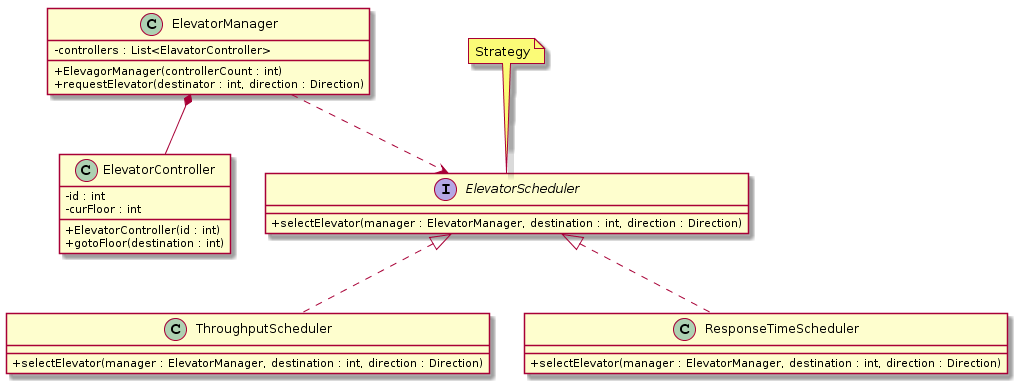

The diagram above was rendered by PlantUML. Its source (embedded in the PNG):
@startuml
skinparam classAttributeIconSize 0

class ElevatorManager {
    - controllers : List<ElavatorController>
    + ElevagorManager(controllerCount : int)
    + requestElevator(destinator : int, direction : Direction)
}

class ElevatorController {
    - id : int
    - curFloor : int
    + ElevatorController(id : int)
    + gotoFloor(destination : int)
}

interface ElevatorScheduler {
    + selectElevator(manager : ElevatorManager, destination : int, direction : Direction)
}

note top of ElevatorScheduler : Strategy

class ThroughputScheduler {
    + selectElevator(manager : ElevatorManager, destination : int, direction : Direction)
}

class ResponseTimeScheduler {
    + selectElevator(manager : ElevatorManager, destination : int, direction : Direction)
}

ElevatorManager *-- ElevatorController
ElevatorManager ..> ElevatorScheduler
ElevatorScheduler <|.. ThroughputScheduler
ElevatorScheduler <|.. ResponseTimeScheduler
@enduml